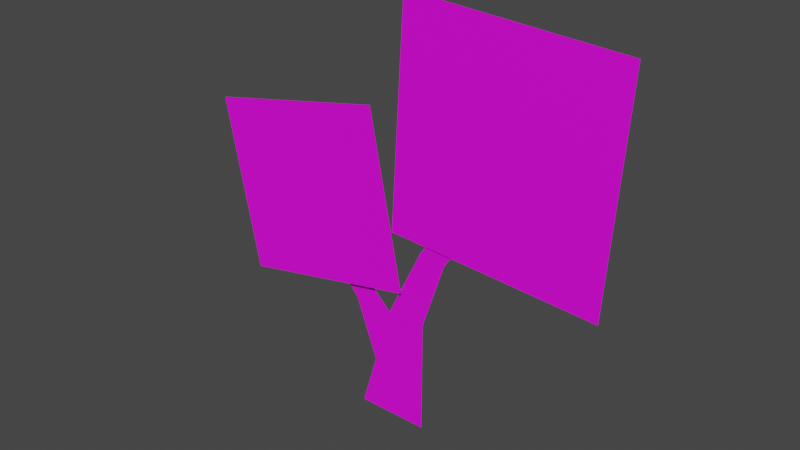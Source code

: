 # Source: new_small_Tree_the_longest_trunk_now_a_little_shorter_and_edit_it_uv_current_vers_.blend  (saved by Blender 3.0.42; exported with 4.5.12 LTS)
import bpy
from mathutils import Matrix  # noqa: F401  (used for matrix-valued properties, if any)

bpy.ops.wm.read_factory_settings(use_empty=True)
scene = bpy.context.scene
scene.name = 'Scene'

# ---- collections
col_collection = bpy.data.collections.new('Collection'); scene.collection.children.link(col_collection)

# ---- images (referenced by path relative to the original .blend; pixels are not part of the script)
import os
ASSET_DIR = os.environ.get("B2B_ASSET_DIR", "")  # directory of the original .blend (textures are referenced by path, not embedded)
HERE = os.path.dirname(os.path.abspath(__file__))  # packed textures are extracted next to this script under _unpacked/

def load_image(name, relpath, width, height, colorspace="sRGB"):
    """Load a texture the original file referenced (path relative to the .blend, or extracted next to this script)."""
    p = next((c for c in (os.path.join(HERE, relpath), os.path.join(ASSET_DIR, relpath)) if relpath and os.path.exists(c)), "")
    if p:
        img = bpy.data.images.load(p, check_existing=True)
        img.name = name
    else:  # same state as the original file: an image datablock whose file is absent (Cycles renders it pink)
        img = bpy.data.images.new(name, width, height)
        img.source = "FILE"
        img.filepath = "//" + (relpath or name)
    img.colorspace_settings.name = colorspace
    return img
img_fdsfs_dds = load_image('fdsfs.dds', 'fdsfs.dds', 1024, 1024, 'sRGB')

# ---- materials (node trees are filled in below, after node groups)
mat_mesh_17 = bpy.data.materials.new('Mesh-17')
mat_mesh_17.use_transparent_shadow = False

# ---- material node trees
mat_mesh_17.use_nodes = True; mat_mesh_17.node_tree.nodes.clear()
_N = mat_mesh_17.node_tree.nodes; _L = mat_mesh_17.node_tree.links
n0 = _N.new('ShaderNodeBsdfPrincipled'); n0.name = 'Principled BSDF'; n0.location = (10, 300)
n0.distribution = 'GGX'
n0.subsurface_method = 'RANDOM_WALK_SKIN'
n0.inputs[3].default_value = 1.45
n0.inputs[27].default_value = (0.0, 0.0, 0.0, 1.0)
n0.inputs[28].default_value = 1.0
n1 = _N.new('ShaderNodeOutputMaterial'); n1.name = 'Material Output'; n1.location = (300, 300)
n2 = _N.new('ShaderNodeTexImage'); n2.name = 'Image Texture'; n2.location = (-280, 275)
n2.image = img_fdsfs_dds
_L.new(n0.outputs[0], n1.inputs[0])
_L.new(n2.outputs[0], n0.inputs[0])
n1.is_active_output = True

# ---- world
world_world = bpy.data.worlds.new('World'); scene.world = world_world
world_world.use_nodes = True; world_world.node_tree.nodes.clear()
_N = world_world.node_tree.nodes; _L = world_world.node_tree.links
n0 = _N.new('ShaderNodeOutputWorld'); n0.name = 'World Output'; n0.location = (300, 300)
n1 = _N.new('ShaderNodeBackground'); n1.name = 'Background'; n1.location = (10, 300)
n1.inputs[0].default_value = (0.05088, 0.05088, 0.05088, 1.0)
_L.new(n1.outputs[0], n0.inputs[0])
n0.is_active_output = True
world_world.color = (0.05088, 0.05088, 0.05088)
world_world.use_sun_shadow = False
world_world.sun_shadow_jitter_overblur = 0.0

# ---- meshes
me_model_6_001 = bpy.data.meshes.new('Model-6.001')
me_model_6_001.from_pydata([(-0.6854, -0.01447, 0.405), (0.05767, -0.01447, 0.5537), (-0.08175, -0.01447, 1.25), (-0.8248, -0.01447, 1.102), (0.05086, 0.006224, 1.672), (-0.001862, 0.006224, 0.7788), (0.8521, 0.006224, 0.7284), (0.9048, 0.006224, 1.622), (-0.08909, 0.0164, 0.181), (-0.01224, 0.0164, 0.4193), (-0.106, 0.01681, 0.5107), (-0.1848, 0.01729, 0.4365), (-0.1565, 0.01439, -0.02703), (0.1357, 0.01439, -0.02703), (0.1365, 0.01439, 0.4351), (-0.01516, 0.01439, 0.4452), (0.23, 0.01439, 0.7179), (0.1244, 0.01439, 0.7336), (0.4205, 0.01439, 0.9793), (0.3082, 0.01439, 0.9883), (-0.2439, 0.01681, 0.6644), (-0.3228, 0.01729, 0.5902)], [], [(0, 1, 3), (1, 2, 3), (4, 5, 7), (5, 6, 7), (8, 9, 11), (9, 10, 11), (14, 15, 13), (12, 13, 15), (15, 14, 16, 17), (17, 16, 18, 19), (11, 10, 20, 21)])
me_model_6_001.polygons.foreach_set('use_smooth', [True] * 11)
_uv = me_model_6_001.uv_layers.new(name='UVMap')
_uv.uv.foreach_set('vector', [0.9957, 0.6701, 0.6652, 0.6701, 0.9957, 1.001, 0.6652, 0.6701, 0.6652, 1.001, 0.9957, 1.001, 0.01736, 0.3793, 0.3302, 0.3793, 0.01736, 0.6921, 0.3302, 0.3793, 0.3302, 0.6921, 0.01736, 0.6921, 0.374, 0.262, 0.374, 0.2186, 0.545, 0.2535, 0.374, 0.2186, 0.545, 0.2266, 0.545, 0.2535, 0.4429, 0.2199, 0.4416, 0.2569, 0.04852, 0.2042, 0.04754, 0.2722, 0.04852, 0.2042, 0.4416, 0.2569, 0.4416, 0.2569, 0.4429, 0.2199, 0.5691, 0.2235, 0.5706, 0.2541, 0.5706, 0.2541, 0.5691, 0.2235, 0.6002, 0.2244, 0.6005, 0.2524, 0.545, 0.2535, 0.545, 0.2266, 0.6145, 0.2292, 0.6145, 0.2503])
me_model_6_001.materials.append(mat_mesh_17)
me_model_6_001.use_remesh_fix_poles = True
me_model_6_001.use_remesh_preserve_attributes = False
me_model_6_001.update()

# ---- objects
ob_model_6_001 = bpy.data.objects.new('Model-6.001', me_model_6_001)
ob_empty = bpy.data.objects.new('Empty', None)

# ---- transforms, parenting, visibility, modifiers, constraints
ob_model_6_001.location = (0.0, 0.0, 0.0)
ob_empty.location = (0.1258, -0.1856, 0.2901)
ob_empty.rotation_euler = (1.571, -0.0, 1.192e-07)
ob_empty.scale = (0.4, 0.4, 0.4)
ob_empty.empty_display_type = 'IMAGE'
ob_empty.empty_display_size = 5.0
ob_empty.empty_image_offset = (-0.5261, -0.2912)
ob_empty.use_empty_image_alpha = True
ob_empty.color = (1.0, 1.0, 1.0, 0.08257)

# ---- collection membership
scene.collection.objects.link(ob_model_6_001)
col_collection.objects.link(ob_empty)

# ---- scene / render settings (as saved in the file)
scene.frame_start = 1; scene.frame_end = 250; scene.frame_set(1)
scene.render.engine = 'BLENDER_EEVEE_NEXT'
scene.cycles.sampling_pattern = 'TABULATED_SOBOL'
scene.cycles.use_light_tree = False
scene.view_settings.view_transform = 'Filmic'
bpy.context.view_layer.update()

# ---- added for rendering (the .blend has no active camera and no usable light): camera, sun
cam_auto = bpy.data.cameras.new('AutoCamera')
cam_auto.lens = 50.0
cam_auto.sensor_width = 36.0
cam_auto.clip_end = 1000.0
ob_auto_camera = bpy.data.objects.new('AutoCamera', cam_auto)
scene.collection.objects.link(ob_auto_camera)
ob_auto_camera.location = (2.2835, -2.69082, 2.61739)
ob_auto_camera.rotation_euler = (1.09748, -7.21219e-08, 0.694738)
scene.camera = ob_auto_camera
light_auto_sun = bpy.data.lights.new('AutoSun', 'SUN')
light_auto_sun.energy = 3.0
light_auto_sun.angle = 0.0523599
ob_auto_sun = bpy.data.objects.new('AutoSun', light_auto_sun)
scene.collection.objects.link(ob_auto_sun)
ob_auto_sun.rotation_euler = (0.872665, 0.174533, 0.523599)
bpy.context.view_layer.update()
